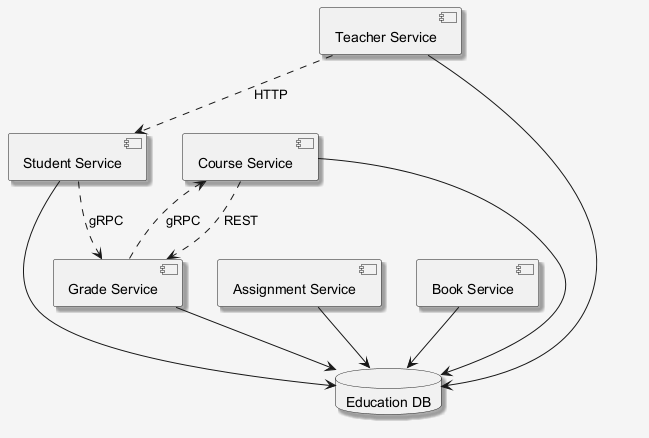

The diagram above was rendered by PlantUML. Its source (embedded in the PNG):
@startuml
skinparam shadowing false
skinparam backgroundColor #F5F5F5
skinparam shadowing true
component "Course Service" as C_CourseService
component "Grade Service" as C_GradeService
component "Assignment Service" as C_AssignmentService
component "Book Service" as C_BookService
component "Teacher Service" as C_TeacherService
component "Student Service" as C_StudentService
database "Education DB" as DB_education
C_CourseService --> DB_education
C_GradeService --> DB_education
C_AssignmentService --> DB_education
C_BookService --> DB_education
C_TeacherService --> DB_education
C_StudentService --> DB_education
C_CourseService ..> C_GradeService : REST
C_GradeService ..> C_CourseService : gRPC
C_TeacherService ..> C_StudentService : HTTP
C_StudentService ..> C_GradeService : gRPC
@enduml